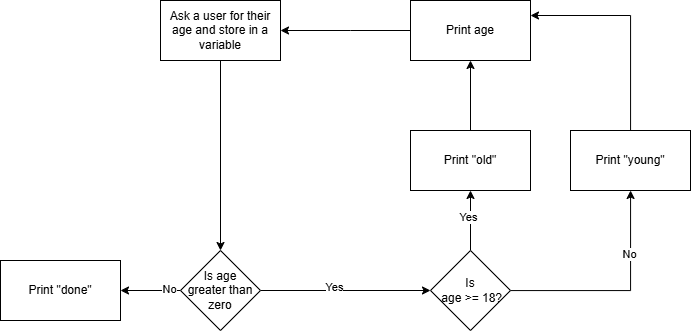

The diagram above was exported from draw.io. Its source (the exported page's mxGraphModel, read from the mxfile embedded in the PNG):
<mxGraphModel dx="845" dy="655" grid="1" gridSize="10" guides="1" tooltips="1" connect="1" arrows="1" fold="1" page="1" pageScale="1" pageWidth="850" pageHeight="1100" math="0" shadow="0">
  <root>
    <mxCell id="0" />
    <mxCell id="1" parent="0" />
    <mxCell id="imCdY2mwkBaOWQNTtYY9-3" style="edgeStyle=orthogonalEdgeStyle;rounded=0;orthogonalLoop=1;jettySize=auto;html=1;" parent="1" source="imCdY2mwkBaOWQNTtYY9-1" target="imCdY2mwkBaOWQNTtYY9-2" edge="1">
      <mxGeometry relative="1" as="geometry" />
    </mxCell>
    <mxCell id="imCdY2mwkBaOWQNTtYY9-1" value="Ask a user for their age and store in a variable" style="rounded=0;whiteSpace=wrap;html=1;" parent="1" vertex="1">
      <mxGeometry x="250" y="80" width="120" height="60" as="geometry" />
    </mxCell>
    <mxCell id="imCdY2mwkBaOWQNTtYY9-16" value="" style="edgeStyle=orthogonalEdgeStyle;rounded=0;orthogonalLoop=1;jettySize=auto;html=1;" parent="1" source="imCdY2mwkBaOWQNTtYY9-2" target="imCdY2mwkBaOWQNTtYY9-15" edge="1">
      <mxGeometry relative="1" as="geometry" />
    </mxCell>
    <mxCell id="imCdY2mwkBaOWQNTtYY9-18" value="No" style="edgeLabel;html=1;align=center;verticalAlign=middle;resizable=0;points=[];" parent="imCdY2mwkBaOWQNTtYY9-16" vertex="1" connectable="0">
      <mxGeometry x="-0.59" y="-2" relative="1" as="geometry">
        <mxPoint as="offset" />
      </mxGeometry>
    </mxCell>
    <mxCell id="9q6QZdFcyVDhlJ8nem9P-2" style="edgeStyle=orthogonalEdgeStyle;rounded=0;orthogonalLoop=1;jettySize=auto;html=1;exitX=1;exitY=0.5;exitDx=0;exitDy=0;entryX=0;entryY=0.5;entryDx=0;entryDy=0;" edge="1" parent="1" source="imCdY2mwkBaOWQNTtYY9-2" target="9q6QZdFcyVDhlJ8nem9P-1">
      <mxGeometry relative="1" as="geometry" />
    </mxCell>
    <mxCell id="9q6QZdFcyVDhlJ8nem9P-3" value="Yes" style="edgeLabel;html=1;align=center;verticalAlign=middle;resizable=0;points=[];" vertex="1" connectable="0" parent="9q6QZdFcyVDhlJ8nem9P-2">
      <mxGeometry x="-0.1367" y="4" relative="1" as="geometry">
        <mxPoint as="offset" />
      </mxGeometry>
    </mxCell>
    <mxCell id="imCdY2mwkBaOWQNTtYY9-2" value="Is age&lt;br&gt;greater than zero" style="rhombus;whiteSpace=wrap;html=1;" parent="1" vertex="1">
      <mxGeometry x="270" y="330" width="80" height="80" as="geometry" />
    </mxCell>
    <mxCell id="imCdY2mwkBaOWQNTtYY9-10" value="Print age" style="rounded=0;whiteSpace=wrap;html=1;" parent="1" vertex="1">
      <mxGeometry x="500" y="80" width="120" height="60" as="geometry" />
    </mxCell>
    <mxCell id="imCdY2mwkBaOWQNTtYY9-13" value="" style="endArrow=classic;html=1;rounded=0;exitX=0;exitY=0.5;exitDx=0;exitDy=0;" parent="1" source="imCdY2mwkBaOWQNTtYY9-10" edge="1">
      <mxGeometry width="50" height="50" relative="1" as="geometry">
        <mxPoint x="450" y="110" as="sourcePoint" />
        <mxPoint x="370" y="110" as="targetPoint" />
        <Array as="points">
          <mxPoint x="440" y="110" />
        </Array>
      </mxGeometry>
    </mxCell>
    <mxCell id="imCdY2mwkBaOWQNTtYY9-15" value="Print &quot;done&quot;" style="whiteSpace=wrap;html=1;" parent="1" vertex="1">
      <mxGeometry x="90" y="340" width="120" height="60" as="geometry" />
    </mxCell>
    <mxCell id="9q6QZdFcyVDhlJ8nem9P-5" style="edgeStyle=orthogonalEdgeStyle;rounded=0;orthogonalLoop=1;jettySize=auto;html=1;entryX=0.5;entryY=1;entryDx=0;entryDy=0;" edge="1" parent="1" source="9q6QZdFcyVDhlJ8nem9P-1" target="9q6QZdFcyVDhlJ8nem9P-4">
      <mxGeometry relative="1" as="geometry" />
    </mxCell>
    <mxCell id="9q6QZdFcyVDhlJ8nem9P-6" value="Yes" style="edgeLabel;html=1;align=center;verticalAlign=middle;resizable=0;points=[];" vertex="1" connectable="0" parent="9q6QZdFcyVDhlJ8nem9P-5">
      <mxGeometry x="0.1126" y="3" relative="1" as="geometry">
        <mxPoint as="offset" />
      </mxGeometry>
    </mxCell>
    <mxCell id="9q6QZdFcyVDhlJ8nem9P-9" value="" style="edgeStyle=orthogonalEdgeStyle;rounded=0;orthogonalLoop=1;jettySize=auto;html=1;" edge="1" parent="1" source="9q6QZdFcyVDhlJ8nem9P-1" target="9q6QZdFcyVDhlJ8nem9P-8">
      <mxGeometry relative="1" as="geometry" />
    </mxCell>
    <mxCell id="9q6QZdFcyVDhlJ8nem9P-10" value="No" style="edgeLabel;html=1;align=center;verticalAlign=middle;resizable=0;points=[];" vertex="1" connectable="0" parent="9q6QZdFcyVDhlJ8nem9P-9">
      <mxGeometry x="0.4268" y="2" relative="1" as="geometry">
        <mxPoint as="offset" />
      </mxGeometry>
    </mxCell>
    <mxCell id="9q6QZdFcyVDhlJ8nem9P-1" value="Is&lt;br&gt;&amp;nbsp;age &amp;gt;= 18?" style="rhombus;whiteSpace=wrap;html=1;" vertex="1" parent="1">
      <mxGeometry x="520" y="330" width="80" height="80" as="geometry" />
    </mxCell>
    <mxCell id="9q6QZdFcyVDhlJ8nem9P-11" style="edgeStyle=orthogonalEdgeStyle;rounded=0;orthogonalLoop=1;jettySize=auto;html=1;" edge="1" parent="1" source="9q6QZdFcyVDhlJ8nem9P-4" target="imCdY2mwkBaOWQNTtYY9-10">
      <mxGeometry relative="1" as="geometry" />
    </mxCell>
    <mxCell id="9q6QZdFcyVDhlJ8nem9P-4" value="Print &quot;old&quot;" style="rounded=0;whiteSpace=wrap;html=1;" vertex="1" parent="1">
      <mxGeometry x="500" y="210" width="120" height="60" as="geometry" />
    </mxCell>
    <mxCell id="9q6QZdFcyVDhlJ8nem9P-12" style="edgeStyle=orthogonalEdgeStyle;rounded=0;orthogonalLoop=1;jettySize=auto;html=1;entryX=1;entryY=0.25;entryDx=0;entryDy=0;" edge="1" parent="1" source="9q6QZdFcyVDhlJ8nem9P-8" target="imCdY2mwkBaOWQNTtYY9-10">
      <mxGeometry relative="1" as="geometry">
        <Array as="points">
          <mxPoint x="720" y="95" />
        </Array>
      </mxGeometry>
    </mxCell>
    <mxCell id="9q6QZdFcyVDhlJ8nem9P-8" value="Print &quot;young&quot;" style="whiteSpace=wrap;html=1;" vertex="1" parent="1">
      <mxGeometry x="660" y="210" width="120" height="60" as="geometry" />
    </mxCell>
  </root>
</mxGraphModel>